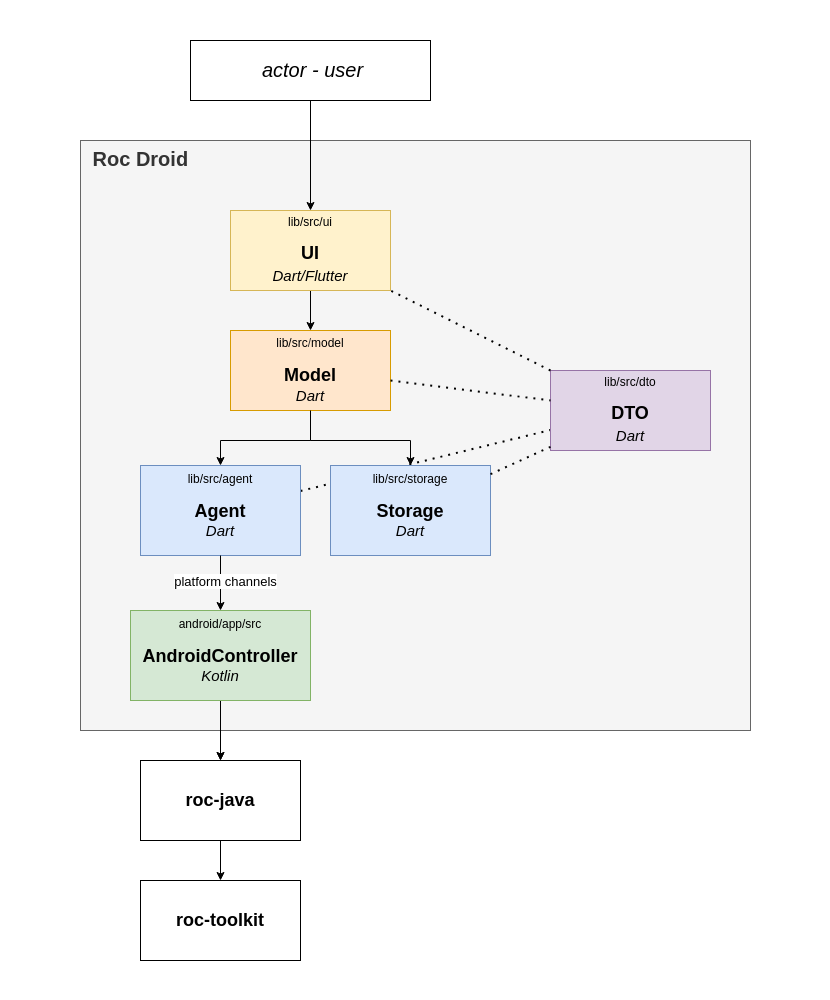

The diagram above was exported from draw.io. Its source (the exported page's mxGraphModel, read from the mxfile embedded in the PNG):
<mxGraphModel dx="1774" dy="1236" grid="1" gridSize="10" guides="1" tooltips="1" connect="1" arrows="1" fold="1" page="1" pageScale="1" pageWidth="850" pageHeight="1100" math="0" shadow="0">
  <root>
    <mxCell id="0" />
    <mxCell id="1" parent="0" />
    <mxCell id="LaIEUkzgk_zu4MasXt5y-42" value="" style="rounded=0;whiteSpace=wrap;html=1;strokeColor=none;" parent="1" vertex="1">
      <mxGeometry x="120" y="40" width="830" height="1000" as="geometry" />
    </mxCell>
    <mxCell id="LaIEUkzgk_zu4MasXt5y-19" value="&lt;span style=&quot;font-size: 20px;&quot;&gt;&lt;b&gt;&amp;nbsp;Roc Droid&lt;/b&gt;&lt;/span&gt;" style="rounded=0;whiteSpace=wrap;html=1;align=left;horizontal=1;verticalAlign=top;fontSize=17;fontStyle=0;spacingLeft=5;fillColor=#f5f5f5;strokeColor=#666666;fontColor=#333333;" parent="1" vertex="1">
      <mxGeometry x="200" y="180" width="670" height="590" as="geometry" />
    </mxCell>
    <mxCell id="356BFUstkGjviSjU0fhU-19" value="" style="endArrow=none;dashed=1;html=1;dashPattern=1 3;strokeWidth=2;rounded=0;" edge="1" parent="1" source="LaIEUkzgk_zu4MasXt5y-28" target="356BFUstkGjviSjU0fhU-15">
      <mxGeometry width="50" height="50" relative="1" as="geometry">
        <mxPoint x="680" y="590" as="sourcePoint" />
        <mxPoint x="730" y="540" as="targetPoint" />
      </mxGeometry>
    </mxCell>
    <mxCell id="LaIEUkzgk_zu4MasXt5y-24" value="&lt;font style=&quot;font-size: 20px;&quot;&gt;actor - user&lt;/font&gt;" style="rounded=0;whiteSpace=wrap;html=1;align=center;horizontal=1;verticalAlign=middle;fontSize=17;fontStyle=2;spacingLeft=5;" parent="1" vertex="1">
      <mxGeometry x="310" y="80" width="240" height="60" as="geometry" />
    </mxCell>
    <mxCell id="LaIEUkzgk_zu4MasXt5y-29" style="edgeStyle=orthogonalEdgeStyle;rounded=0;orthogonalLoop=1;jettySize=auto;html=1;" parent="1" source="LaIEUkzgk_zu4MasXt5y-21" target="LaIEUkzgk_zu4MasXt5y-28" edge="1">
      <mxGeometry relative="1" as="geometry">
        <Array as="points">
          <mxPoint x="430" y="480" />
          <mxPoint x="340" y="480" />
        </Array>
      </mxGeometry>
    </mxCell>
    <mxCell id="LaIEUkzgk_zu4MasXt5y-21" value="lib/src&lt;span style=&quot;color: rgb(51, 51, 51);&quot;&gt;/&lt;/span&gt;model&lt;br&gt;&lt;br&gt;&lt;font style=&quot;&quot;&gt;&lt;b style=&quot;font-size: 18px;&quot;&gt;Model&lt;/b&gt;&lt;br&gt;&lt;font size=&quot;1&quot; style=&quot;&quot;&gt;&lt;i style=&quot;font-size: 15px;&quot;&gt;Dart&lt;/i&gt;&lt;/font&gt;&lt;br&gt;&lt;/font&gt;" style="html=1;whiteSpace=wrap;fillColor=#ffe6cc;strokeColor=#d79b00;" parent="1" vertex="1">
      <mxGeometry x="350" y="370" width="160" height="80" as="geometry" />
    </mxCell>
    <mxCell id="LaIEUkzgk_zu4MasXt5y-23" style="edgeStyle=orthogonalEdgeStyle;rounded=0;orthogonalLoop=1;jettySize=auto;html=1;" parent="1" source="LaIEUkzgk_zu4MasXt5y-22" target="LaIEUkzgk_zu4MasXt5y-21" edge="1">
      <mxGeometry relative="1" as="geometry" />
    </mxCell>
    <mxCell id="LaIEUkzgk_zu4MasXt5y-22" value="lib/src/ui&lt;br&gt;&lt;br&gt;&lt;b&gt;&lt;font style=&quot;font-size: 18px;&quot;&gt;UI&lt;br&gt;&lt;/font&gt;&lt;/b&gt;&lt;i style=&quot;border-color: var(--border-color); font-size: 15px;&quot;&gt;Dart/Flutter&lt;/i&gt;&lt;b&gt;&lt;font style=&quot;font-size: 18px;&quot;&gt;&lt;br&gt;&lt;/font&gt;&lt;/b&gt;" style="html=1;whiteSpace=wrap;fillColor=#fff2cc;strokeColor=#d6b656;" parent="1" vertex="1">
      <mxGeometry x="350" y="250" width="160" height="80" as="geometry" />
    </mxCell>
    <mxCell id="LaIEUkzgk_zu4MasXt5y-28" value="lib/src/agent&lt;br&gt;&lt;br&gt;&lt;font style=&quot;&quot;&gt;&lt;span style=&quot;font-size: 18px;&quot;&gt;&lt;b&gt;Agent&lt;/b&gt;&lt;/span&gt;&lt;br&gt;&lt;font size=&quot;1&quot; style=&quot;&quot;&gt;&lt;i style=&quot;font-size: 15px;&quot;&gt;Dart&lt;/i&gt;&lt;/font&gt;&lt;br&gt;&lt;/font&gt;" style="html=1;whiteSpace=wrap;fillColor=#dae8fc;strokeColor=#6c8ebf;verticalAlign=top;" parent="1" vertex="1">
      <mxGeometry x="260" y="505" width="160" height="90" as="geometry" />
    </mxCell>
    <mxCell id="LaIEUkzgk_zu4MasXt5y-39" value="&lt;font style=&quot;&quot;&gt;&lt;span style=&quot;font-size: 18px;&quot;&gt;&lt;b&gt;roc-toolkit&lt;/b&gt;&lt;/span&gt;&lt;br&gt;&lt;/font&gt;" style="html=1;whiteSpace=wrap;" parent="1" vertex="1">
      <mxGeometry x="260" y="920" width="160" height="80" as="geometry" />
    </mxCell>
    <mxCell id="356BFUstkGjviSjU0fhU-2" value="lib/src/storage&lt;br&gt;&lt;br&gt;&lt;font style=&quot;&quot;&gt;&lt;span style=&quot;font-size: 18px;&quot;&gt;&lt;b&gt;Storage&lt;/b&gt;&lt;/span&gt;&lt;br&gt;&lt;font size=&quot;1&quot; style=&quot;&quot;&gt;&lt;i style=&quot;font-size: 15px;&quot;&gt;Dart&lt;/i&gt;&lt;/font&gt;&lt;br&gt;&lt;/font&gt;" style="html=1;whiteSpace=wrap;fillColor=#dae8fc;strokeColor=#6c8ebf;verticalAlign=top;" vertex="1" parent="1">
      <mxGeometry x="450" y="505" width="160" height="90" as="geometry" />
    </mxCell>
    <mxCell id="356BFUstkGjviSjU0fhU-4" value="" style="endArrow=classic;html=1;rounded=0;entryX=0.5;entryY=0;entryDx=0;entryDy=0;" edge="1" parent="1" source="LaIEUkzgk_zu4MasXt5y-21" target="356BFUstkGjviSjU0fhU-2">
      <mxGeometry width="50" height="50" relative="1" as="geometry">
        <mxPoint x="750" y="580" as="sourcePoint" />
        <mxPoint x="800" y="530" as="targetPoint" />
        <Array as="points">
          <mxPoint x="430" y="480" />
          <mxPoint x="530" y="480" />
        </Array>
      </mxGeometry>
    </mxCell>
    <mxCell id="356BFUstkGjviSjU0fhU-5" value="" style="endArrow=classic;html=1;rounded=0;" edge="1" parent="1" source="LaIEUkzgk_zu4MasXt5y-24" target="LaIEUkzgk_zu4MasXt5y-22">
      <mxGeometry width="50" height="50" relative="1" as="geometry">
        <mxPoint x="750" y="580" as="sourcePoint" />
        <mxPoint x="800" y="530" as="targetPoint" />
      </mxGeometry>
    </mxCell>
    <mxCell id="356BFUstkGjviSjU0fhU-7" value="&lt;font style=&quot;&quot;&gt;&lt;span style=&quot;font-size: 18px;&quot;&gt;&lt;b&gt;roc-java&lt;/b&gt;&lt;/span&gt;&lt;br&gt;&lt;/font&gt;" style="html=1;whiteSpace=wrap;" vertex="1" parent="1">
      <mxGeometry x="260" y="800" width="160" height="80" as="geometry" />
    </mxCell>
    <mxCell id="356BFUstkGjviSjU0fhU-8" value="" style="endArrow=classic;html=1;rounded=0;" edge="1" parent="1" source="LaIEUkzgk_zu4MasXt5y-28" target="356BFUstkGjviSjU0fhU-13">
      <mxGeometry width="50" height="50" relative="1" as="geometry">
        <mxPoint x="710" y="510" as="sourcePoint" />
        <mxPoint x="340" y="649.9999999999998" as="targetPoint" />
      </mxGeometry>
    </mxCell>
    <mxCell id="356BFUstkGjviSjU0fhU-10" value="platform channels" style="edgeLabel;html=1;align=center;verticalAlign=middle;resizable=0;points=[];fontSize=13;" vertex="1" connectable="0" parent="356BFUstkGjviSjU0fhU-8">
      <mxGeometry x="-0.0603" y="4" relative="1" as="geometry">
        <mxPoint as="offset" />
      </mxGeometry>
    </mxCell>
    <mxCell id="356BFUstkGjviSjU0fhU-9" value="" style="endArrow=classic;html=1;rounded=0;" edge="1" parent="1" target="356BFUstkGjviSjU0fhU-7">
      <mxGeometry width="50" height="50" relative="1" as="geometry">
        <mxPoint x="340" y="729.9999999999998" as="sourcePoint" />
        <mxPoint x="760" y="460" as="targetPoint" />
      </mxGeometry>
    </mxCell>
    <mxCell id="356BFUstkGjviSjU0fhU-11" value="" style="endArrow=classic;html=1;rounded=0;" edge="1" parent="1" source="356BFUstkGjviSjU0fhU-7" target="LaIEUkzgk_zu4MasXt5y-39">
      <mxGeometry width="50" height="50" relative="1" as="geometry">
        <mxPoint x="700" y="920" as="sourcePoint" />
        <mxPoint x="750" y="870" as="targetPoint" />
      </mxGeometry>
    </mxCell>
    <mxCell id="356BFUstkGjviSjU0fhU-14" value="" style="edgeStyle=orthogonalEdgeStyle;rounded=0;orthogonalLoop=1;jettySize=auto;html=1;" edge="1" parent="1" source="356BFUstkGjviSjU0fhU-13" target="356BFUstkGjviSjU0fhU-7">
      <mxGeometry relative="1" as="geometry" />
    </mxCell>
    <mxCell id="356BFUstkGjviSjU0fhU-13" value="android/app/src&lt;br&gt;&lt;br&gt;&lt;font style=&quot;&quot;&gt;&lt;span style=&quot;font-size: 18px;&quot;&gt;&lt;b&gt;AndroidController&lt;/b&gt;&lt;/span&gt;&lt;br&gt;&lt;font size=&quot;1&quot; style=&quot;&quot;&gt;&lt;i style=&quot;font-size: 15px;&quot;&gt;Kotlin&lt;/i&gt;&lt;/font&gt;&lt;br&gt;&lt;/font&gt;" style="html=1;whiteSpace=wrap;fillColor=#d5e8d4;strokeColor=#82b366;verticalAlign=top;" vertex="1" parent="1">
      <mxGeometry x="250" y="650" width="180" height="90" as="geometry" />
    </mxCell>
    <mxCell id="356BFUstkGjviSjU0fhU-15" value="lib/src/dto&lt;br&gt;&lt;br&gt;&lt;b&gt;&lt;font style=&quot;font-size: 18px;&quot;&gt;DTO&lt;br&gt;&lt;/font&gt;&lt;/b&gt;&lt;i style=&quot;border-color: var(--border-color); font-size: 15px;&quot;&gt;Dart&lt;/i&gt;&lt;b&gt;&lt;font style=&quot;font-size: 18px;&quot;&gt;&lt;br&gt;&lt;/font&gt;&lt;/b&gt;" style="html=1;whiteSpace=wrap;fillColor=#e1d5e7;strokeColor=#9673a6;" vertex="1" parent="1">
      <mxGeometry x="670" y="410" width="160" height="80" as="geometry" />
    </mxCell>
    <mxCell id="356BFUstkGjviSjU0fhU-16" value="" style="endArrow=none;dashed=1;html=1;dashPattern=1 3;strokeWidth=2;rounded=0;" edge="1" parent="1" source="356BFUstkGjviSjU0fhU-15" target="LaIEUkzgk_zu4MasXt5y-22">
      <mxGeometry width="50" height="50" relative="1" as="geometry">
        <mxPoint x="680" y="590" as="sourcePoint" />
        <mxPoint x="730" y="540" as="targetPoint" />
      </mxGeometry>
    </mxCell>
    <mxCell id="356BFUstkGjviSjU0fhU-17" value="" style="endArrow=none;dashed=1;html=1;dashPattern=1 3;strokeWidth=2;rounded=0;" edge="1" parent="1" source="LaIEUkzgk_zu4MasXt5y-21" target="356BFUstkGjviSjU0fhU-15">
      <mxGeometry width="50" height="50" relative="1" as="geometry">
        <mxPoint x="680" y="590" as="sourcePoint" />
        <mxPoint x="730" y="540" as="targetPoint" />
      </mxGeometry>
    </mxCell>
    <mxCell id="356BFUstkGjviSjU0fhU-18" value="" style="endArrow=none;dashed=1;html=1;dashPattern=1 3;strokeWidth=2;rounded=0;" edge="1" parent="1" source="356BFUstkGjviSjU0fhU-2" target="356BFUstkGjviSjU0fhU-15">
      <mxGeometry width="50" height="50" relative="1" as="geometry">
        <mxPoint x="680" y="590" as="sourcePoint" />
        <mxPoint x="730" y="540" as="targetPoint" />
      </mxGeometry>
    </mxCell>
  </root>
</mxGraphModel>